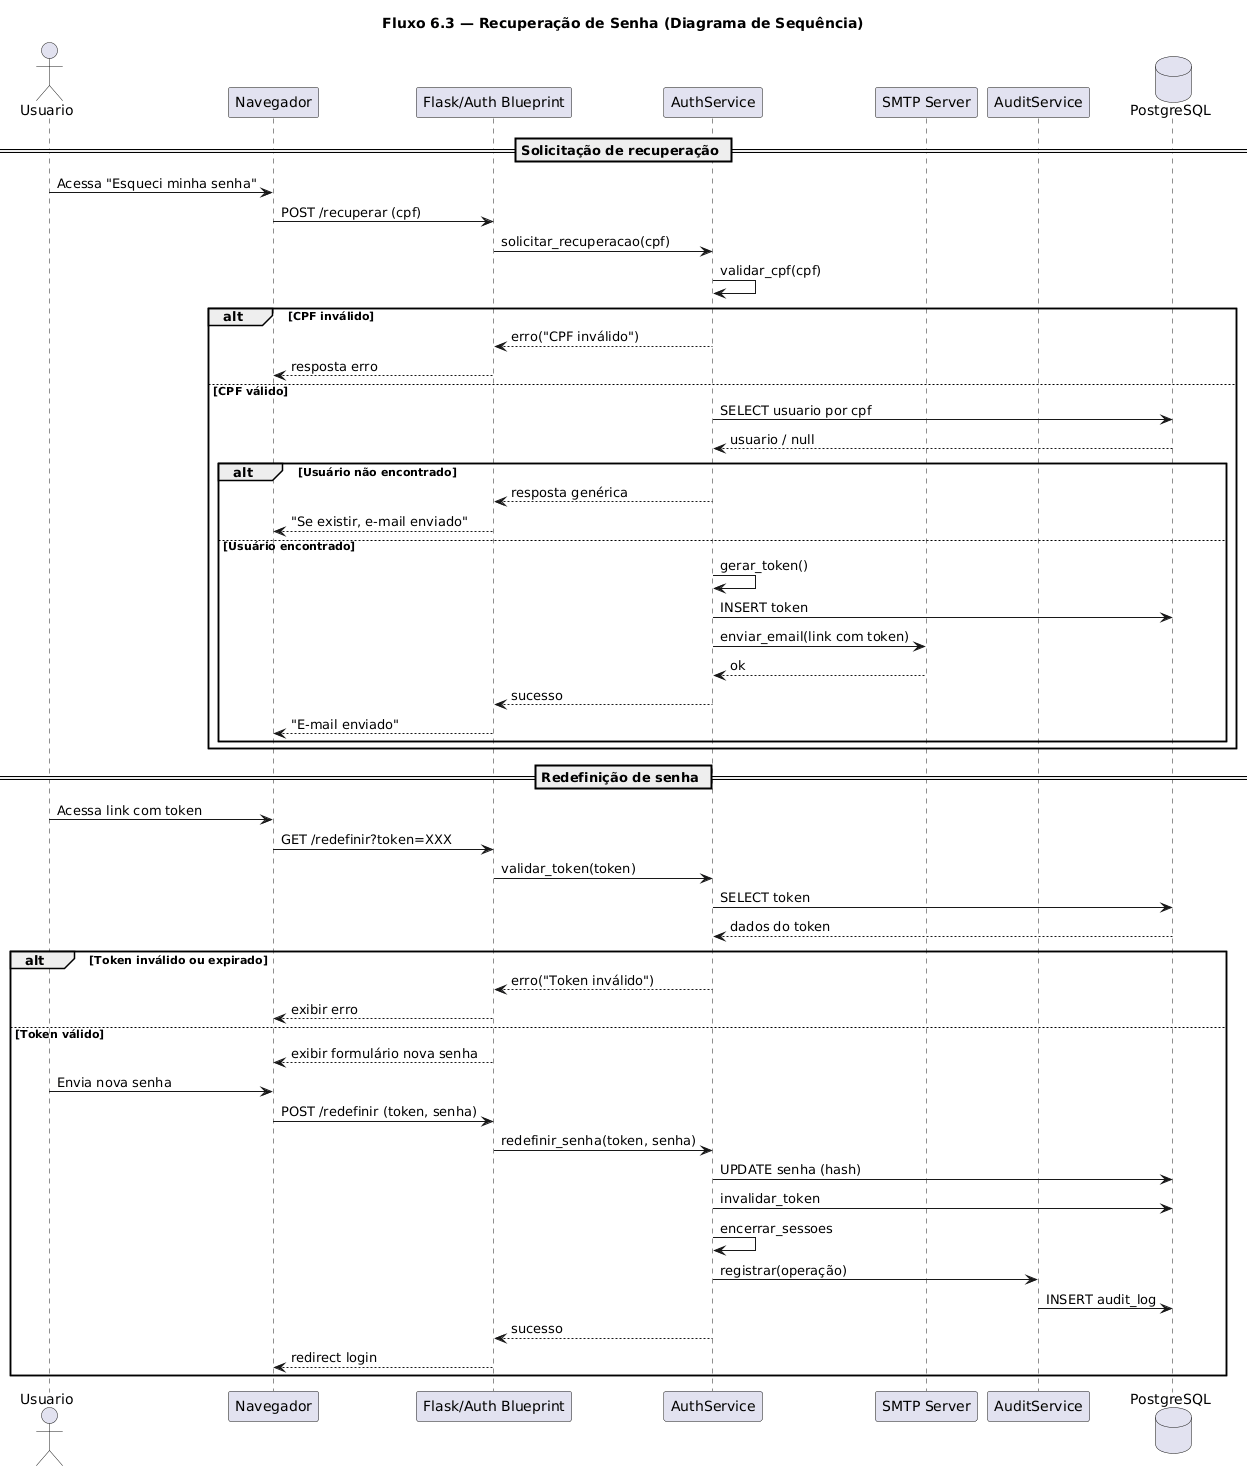

The diagram above was rendered by PlantUML. Its source (embedded in the PNG):
@startuml
title Fluxo 6.3 — Recuperação de Senha (Diagrama de Sequência)

actor Usuario
participant "Navegador" as Browser
participant "Flask/Auth Blueprint" as AuthBP
participant "AuthService" as Service
participant "SMTP Server" as SMTP
participant "AuditService" as Audit
database "PostgreSQL" as DB

== Solicitação de recuperação ==

Usuario -> Browser : Acessa "Esqueci minha senha"
Browser -> AuthBP : POST /recuperar (cpf)

AuthBP -> Service : solicitar_recuperacao(cpf)

Service -> Service : validar_cpf(cpf)
alt CPF inválido
    Service --> AuthBP : erro("CPF inválido")
    AuthBP --> Browser : resposta erro
else CPF válido
    Service -> DB : SELECT usuario por cpf
    DB --> Service : usuario / null

    alt Usuário não encontrado
        Service --> AuthBP : resposta genérica
        AuthBP --> Browser : "Se existir, e-mail enviado"
    else Usuário encontrado
        Service -> Service : gerar_token()
        Service -> DB : INSERT token
        Service -> SMTP : enviar_email(link com token)
        SMTP --> Service : ok

        Service --> AuthBP : sucesso
        AuthBP --> Browser : "E-mail enviado"
    end
end

== Redefinição de senha ==

Usuario -> Browser : Acessa link com token
Browser -> AuthBP : GET /redefinir?token=XXX

AuthBP -> Service : validar_token(token)
Service -> DB : SELECT token
DB --> Service : dados do token

alt Token inválido ou expirado
    Service --> AuthBP : erro("Token inválido")
    AuthBP --> Browser : exibir erro
else Token válido
    AuthBP --> Browser : exibir formulário nova senha

    Usuario -> Browser : Envia nova senha
    Browser -> AuthBP : POST /redefinir (token, senha)

    AuthBP -> Service : redefinir_senha(token, senha)

    Service -> DB : UPDATE senha (hash)
    Service -> DB : invalidar_token
    Service -> Service : encerrar_sessoes

    Service -> Audit : registrar(operação)
    Audit -> DB : INSERT audit_log

    Service --> AuthBP : sucesso
    AuthBP --> Browser : redirect login
end

@enduml